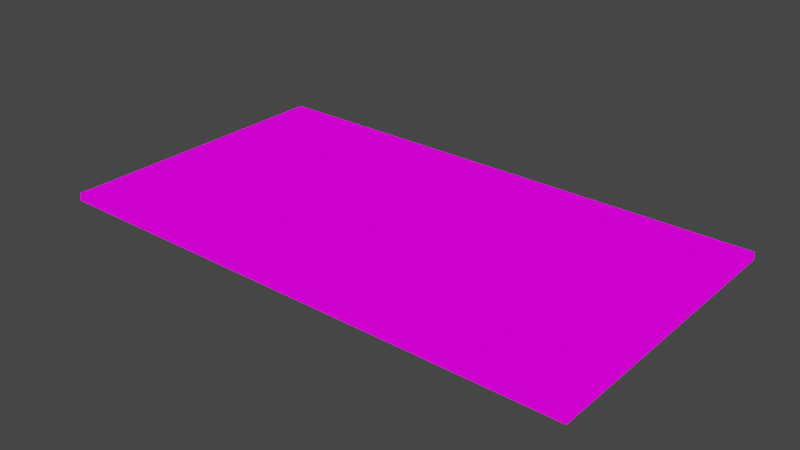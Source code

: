 # Source: table.blend  (saved by Blender 2.80.75; exported with 4.5.12 LTS)
import bpy
from mathutils import Matrix  # noqa: F401  (used for matrix-valued properties, if any)

bpy.ops.wm.read_factory_settings(use_empty=True)
scene = bpy.context.scene
scene.name = 'Scene'

# ---- collections
col_collection = bpy.data.collections.new('Collection'); scene.collection.children.link(col_collection)

# ---- images (referenced by path relative to the original .blend; pixels are not part of the script)
import os
ASSET_DIR = os.environ.get("B2B_ASSET_DIR", "")  # directory of the original .blend (textures are referenced by path, not embedded)
HERE = os.path.dirname(os.path.abspath(__file__))  # packed textures are extracted next to this script under _unpacked/

def load_image(name, relpath, width, height, colorspace="sRGB"):
    """Load a texture the original file referenced (path relative to the .blend, or extracted next to this script)."""
    p = next((c for c in (os.path.join(HERE, relpath), os.path.join(ASSET_DIR, relpath)) if relpath and os.path.exists(c)), "")
    if p:
        img = bpy.data.images.load(p, check_existing=True)
        img.name = name
    else:  # same state as the original file: an image datablock whose file is absent (Cycles renders it pink)
        img = bpy.data.images.new(name, width, height)
        img.source = "FILE"
        img.filepath = "//" + (relpath or name)
    img.colorspace_settings.name = colorspace
    return img
img_table_png = load_image('table.png', 'table.png', 1024, 1024, 'sRGB')

# ---- materials (node trees are filled in below, after node groups)
mat_table = bpy.data.materials.new('table')
mat_table.use_transparent_shadow = False

# ---- material node trees
mat_table.use_nodes = True; mat_table.node_tree.nodes.clear()
_N = mat_table.node_tree.nodes; _L = mat_table.node_tree.links
n0 = _N.new('ShaderNodeOutputMaterial'); n0.name = 'Material Output'; n0.location = (300, 300)
n1 = _N.new('ShaderNodeEmission'); n1.name = 'Emission'; n1.location = (10, 300)
n2 = _N.new('ShaderNodeTexImage'); n2.name = 'Image Texture'; n2.location = (-280, 260)
n2.image = img_table_png
_L.new(n1.outputs[0], n0.inputs[0])
_L.new(n2.outputs[0], n1.inputs[0])
n0.is_active_output = True

# ---- world
world_world = bpy.data.worlds.new('World'); scene.world = world_world
world_world.use_nodes = True; world_world.node_tree.nodes.clear()
_N = world_world.node_tree.nodes; _L = world_world.node_tree.links
n0 = _N.new('ShaderNodeOutputWorld'); n0.name = 'World Output'; n0.location = (300, 300)
n1 = _N.new('ShaderNodeBackground'); n1.name = 'Background'; n1.location = (10, 300)
n1.inputs[0].default_value = (0.05088, 0.05088, 0.05088, 1.0)
_L.new(n1.outputs[0], n0.inputs[0])
n0.is_active_output = True
world_world.color = (0.05088, 0.05088, 0.05088)
world_world.use_sun_shadow = False
world_world.sun_shadow_jitter_overblur = 0.0

# ---- meshes
me_cube_001 = bpy.data.meshes.new('Cube.001')
me_cube_001.from_pydata([(-1.0, -1.0, -1.0), (-1.0, -1.0, 1.0), (-1.0, 1.0, -1.0), (-1.0, 1.0, 1.0), (1.0, -1.0, -1.0), (1.0, -1.0, 1.0), (1.0, 1.0, -1.0), (1.0, 1.0, 1.0)], [], [(0, 1, 3, 2), (2, 3, 7, 6), (6, 7, 5, 4), (4, 5, 1, 0), (2, 6, 4, 0), (7, 3, 1, 5)])
_uv = me_cube_001.uv_layers.new(name='UVMap')
_uv.uv.foreach_set('vector', [0.009521, 0.009166, 0.009521, 0.009166, 0.006166, 0.9942, 0.006166, 0.9942, 0.006166, 0.9942, 0.006166, 0.9942, 0.9938, 0.9942, 0.9938, 0.9942, 0.9938, 0.9942, 0.9938, 0.9942, 0.9972, 0.009166, 0.9972, 0.009166, 0.9972, 0.009166, 0.9972, 0.009166, 0.009521, 0.009166, 0.009521, 0.009166, 0.006166, 0.9942, 0.9938, 0.9942, 0.9972, 0.009166, 0.009521, 0.009166, 0.9938, 0.9942, 0.006166, 0.9942, 0.009521, 0.009166, 0.9972, 0.009166])
me_cube_001.materials.append(mat_table)
me_cube_001.use_remesh_preserve_volume = False
me_cube_001.use_remesh_preserve_attributes = False
me_cube_001.use_mirror_vertex_groups = False
me_cube_001.update()

# ---- objects
ob_cube = bpy.data.objects.new('Cube', me_cube_001)

# ---- transforms, parenting, visibility, modifiers, constraints
ob_cube.location = (0.0, 0.0, 0.0)
ob_cube.scale = (12.09, 6.678, 0.1742)
ob_cube.lineart.crease_threshold = 0.0

# ---- collection membership
col_collection.objects.link(ob_cube)

# ---- scene / render settings (as saved in the file)
scene.frame_start = 1; scene.frame_end = 250; scene.frame_set(1)
scene.render.engine = 'BLENDER_EEVEE_NEXT'
scene.cycles.use_denoising = False
scene.cycles.samples = 128
scene.cycles.sampling_pattern = 'TABULATED_SOBOL'
scene.cycles.use_adaptive_sampling = False
scene.cycles.use_light_tree = False
scene.view_settings.view_transform = 'Filmic'
bpy.context.view_layer.update()

# ---- added for rendering (the .blend has no active camera): camera
cam_auto = bpy.data.cameras.new('AutoCamera')
cam_auto.lens = 50.0
cam_auto.sensor_width = 36.0
cam_auto.clip_end = 1000.0
ob_auto_camera = bpy.data.objects.new('AutoCamera', cam_auto)
scene.collection.objects.link(ob_auto_camera)
ob_auto_camera.location = (25.5606, -30.6727, 20.4485)
ob_auto_camera.rotation_euler = (1.09748, -7.21219e-08, 0.694738)
scene.camera = ob_auto_camera
bpy.context.view_layer.update()
